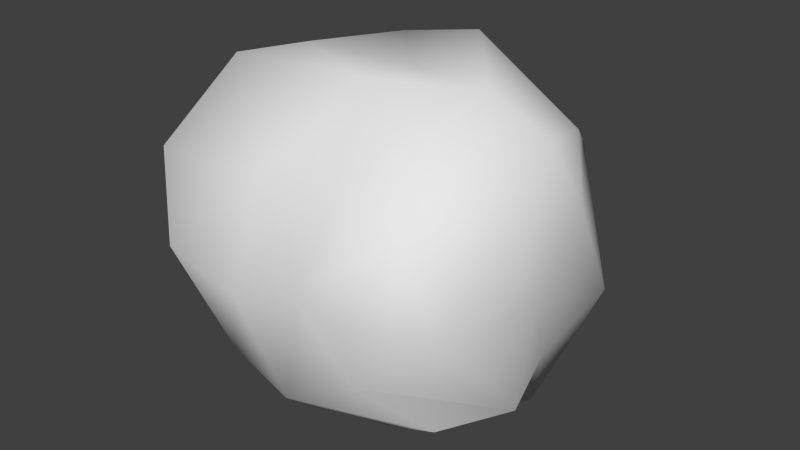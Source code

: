 # Source: shrub.blend  (saved by Blender 2.72.0; exported with 4.5.12 LTS)
import bpy
from mathutils import Matrix  # noqa: F401  (used for matrix-valued properties, if any)

bpy.ops.wm.read_factory_settings(use_empty=True)
scene = bpy.context.scene
scene.name = 'Scene'

# ---- collections
col_collection_1 = bpy.data.collections.new('Collection 1'); scene.collection.children.link(col_collection_1)

# ---- world
world_world = bpy.data.worlds.new('World'); scene.world = world_world
world_world.color = (0.05088, 0.05088, 0.05088)
world_world.use_sun_shadow = False
world_world.sun_shadow_jitter_overblur = 0.0
world_world.cycles.sampling_method = 'MANUAL'
world_world.cycles.sample_map_resolution = 256

# ---- meshes
me_icosphere = bpy.data.meshes.new('Icosphere')
me_icosphere.from_pydata([(0.0, 0.0, -1.0), (0.8533, -0.6173, -0.5327), (-0.2764, -0.8506, -0.4472), (-0.9601, -0.001959, -0.4838), (-0.3062, 0.9545, -0.4989), (0.8285, 0.6042, -0.5288), (0.2786, -0.8909, 0.464), (-0.9593, -0.683, 0.5273), (-0.846, 0.6583, 0.5291), (0.3192, 1.004, 0.5264), (1.083, 0.0008819, 0.5357), (0.0, 0.0005981, 1.024), (-0.2328, -0.7166, -0.6575), (-0.1625, -0.5, -0.8507), (-0.07761, -0.2389, -0.9679), (0.2032, -0.1476, -0.9679), (0.4253, -0.309, -0.8507), (0.6096, -0.4429, -0.6575), (0.5647, -0.717, -0.5308), (0.2629, -0.809, -0.5257), (-0.02964, -0.8642, -0.5023), (0.9218, 0.3412, -0.5865), (0.8587, -0.000265, -0.5311), (0.9236, -0.3387, -0.5659), (0.2032, 0.1476, -0.9679), (0.4262, 0.3097, -0.8525), (0.7265, 0.5215, -0.7915), (-0.7666, 0.001801, -0.6686), (-0.5257, 1.651e-06, -0.8507), (-0.2511, 0.0, -0.9679), (-0.5081, -0.7459, -0.5249), (-0.7645, -0.5537, -0.5865), (-0.9352, -0.2713, -0.5624), (-0.233, 0.7172, -0.658), (-0.1625, 0.5, -0.8507), (-0.07761, 0.2389, -0.9679), (-0.9128, 0.2682, -0.5628), (-0.82, 0.5956, -0.6465), (-0.5089, 0.762, -0.535), (-0.03156, 0.9234, -0.5363), (0.2809, 0.8729, -0.5627), (0.5731, 0.7398, -0.5531), (0.9908, -0.1527, 0.2586), (0.9714, -0.3156, -0.0007448), (1.011, -0.5174, -0.3088), (1.026, 0.5297, -0.2922), (1.013, 0.3332, -0.002219), (1.107, 0.168, 0.2974), (0.1552, -0.9554, 0.2512), (0.0, -1.0, -1.752e-08), (-0.1552, -0.9554, -0.2512), (0.6989, -0.6936, -0.2567), (0.6782, -0.9227, -0.006866), (0.5264, -1.024, 0.2673), (-1.031, -0.5325, 0.2705), (-0.9714, -0.3156, -0.0007448), (-1.144, -0.1785, -0.3045), (-0.436, -0.8642, -0.2512), (-0.6782, -0.9227, -0.006866), (-0.8384, -0.8373, 0.2697), (-0.7645, 0.7768, 0.2881), (-0.5993, 0.8307, -0.00171), (-0.5047, 1.036, -0.2945), (-0.979, 0.1495, -0.2574), (-1.013, 0.3332, -0.002219), (-0.9331, 0.4718, 0.2749), (0.5175, 1.046, 0.3081), (0.5993, 0.8307, -0.00171), (0.8518, 0.8805, -0.338), (-0.166, 1.037, -0.2736), (0.0, 1.145, 0.004322), (0.1633, 1.161, 0.2921), (1.013, -0.269, 0.6124), (0.8828, -0.6337, 0.6444), (0.5975, -0.8984, 0.6141), (0.02964, -0.8642, 0.5023), (-0.264, -0.8593, 0.5569), (-0.6724, -0.8792, 0.6271), (-0.9941, -0.3314, 0.6019), (-1.03, 0.003833, 0.6292), (-0.9736, 0.3425, 0.5984), (-0.6233, 0.8219, 0.6038), (-0.2943, 0.9237, 0.6012), (0.03175, 0.9967, 0.5751), (0.5688, 0.8591, 0.6074), (0.7988, 0.6251, 0.6165), (1.005, 0.2783, 0.6071), (0.08549, -0.2788, 1.121), (0.1724, -0.5598, 0.9635), (0.2307, -0.7493, 0.6907), (0.9831, -0.002785, 0.8653), (0.6612, -0.007696, 1.097), (0.2568, -0.0005426, 1.007), (-0.2181, -0.1618, 1.084), (-0.4869, -0.385, 1.049), (-0.7509, -0.5528, 0.8469), (-0.2032, 0.1477, 0.9682), (-0.4629, 0.3697, 1.004), (-0.6369, 0.4705, 0.6888), (0.07761, 0.239, 0.9686), (0.1853, 0.6147, 1.06), (0.2496, 0.8169, 0.7675), (0.05279, -0.6882, -0.7236), (0.1382, -0.4253, -0.8944), (0.3618, -0.5878, -0.7236), (0.7735, 0.1967, -0.8299), (0.6708, -0.1625, -0.7236), (0.4472, -7.38e-07, -0.8944), (-0.6382, -0.2629, -0.7236), (-0.3618, -0.2629, -0.8944), (-0.4472, -0.5257, -0.7236), (-0.5053, 0.5949, -0.8173), (-0.3618, 0.2629, -0.8944), (-0.7525, 0.3118, -0.8523), (0.3807, 0.617, -0.7587), (0.1382, 0.4253, -0.8944), (0.05279, 0.6882, -0.7236), (1.007, -0.0002266, -0.0001348), (1.135, -0.1965, -0.3364), (0.961, 0.1638, -0.2806), (0.309, -0.9511, 2.802e-14), (0.1382, -0.9511, -0.2764), (0.4472, -0.8506, -0.2764), (-0.9523, -0.688, -0.001513), (-1.022, -0.5022, -0.3392), (-0.6868, -0.7045, -0.2845), (-0.9399, 0.6792, -0.01269), (-0.8199, 0.8796, -0.3657), (-1.02, 0.505, -0.3199), (0.3289, 1.083, 0.002022), (0.5158, 1.018, -0.3236), (0.1499, 1.05, -0.307), (0.818, -0.8496, 0.2975), (0.9523, -0.688, -0.001515), (1.035, -0.5124, 0.3006), (-0.5466, -1.025, 0.2973), (-0.309, -0.9511, -7.872e-07), (-0.1382, -0.9511, 0.2764), (-1.105, 0.1873, 0.329), (-1.007, -0.000227, -0.0001342), (-0.992, -0.1696, 0.2867), (-0.1457, 1.155, 0.3203), (-0.3289, 1.083, 0.002021), (-0.531, 1.025, 0.3374), (0.9529, 0.4606, 0.308), (0.9399, 0.6792, -0.01269), (0.7629, 0.8049, 0.3242), (0.4076, -0.332, 1.092), (0.496, -0.5853, 0.8171), (0.7812, -0.3273, 0.9509), (-0.1486, -0.4932, 1.043), (-0.3834, -0.6405, 0.8031), (-0.05282, -0.6886, 0.724), (-0.5116, -0.00656, 1.045), (-0.8082, 0.1912, 0.8738), (-0.8623, -0.2165, 0.9637), (-0.1495, 0.4997, 1.062), (-0.05718, 0.8285, 0.8788), (-0.3932, 0.6868, 0.8742), (0.383, 0.3048, 1.014), (0.761, 0.2981, 0.8564), (0.4803, 0.6057, 0.8521)], [], [(0, 15, 14), (1, 17, 23), (0, 14, 29), (0, 29, 35), (0, 35, 24), (1, 23, 44), (2, 20, 50), (3, 32, 56), (4, 38, 62), (5, 41, 68), (1, 44, 51), (2, 50, 57), (3, 56, 63), (4, 62, 69), (5, 68, 45), (6, 74, 89), (7, 77, 95), (8, 80, 98), (9, 83, 101), (10, 86, 90), (12, 20, 2), (13, 102, 12), (14, 103, 13), (12, 102, 20), (102, 19, 20), (13, 103, 102), (103, 104, 102), (102, 104, 19), (104, 18, 19), (14, 15, 103), (15, 16, 103), (103, 16, 104), (16, 17, 104), (104, 17, 18), (17, 1, 18), (21, 26, 5), (22, 105, 21), (23, 106, 22), (21, 105, 26), (105, 25, 26), (22, 106, 105), (106, 107, 105), (105, 107, 25), (107, 24, 25), (23, 17, 106), (17, 16, 106), (106, 16, 107), (16, 15, 107), (107, 15, 24), (15, 0, 24), (27, 32, 3), (28, 108, 27), (29, 109, 28), (27, 108, 32), (108, 31, 32), (28, 109, 108), (109, 110, 108), (108, 110, 31), (110, 30, 31), (29, 14, 109), (14, 13, 109), (109, 13, 110), (13, 12, 110), (110, 12, 30), (12, 2, 30), (33, 38, 4), (34, 111, 33), (35, 112, 34), (33, 111, 38), (111, 37, 38), (34, 112, 111), (112, 113, 111), (111, 113, 37), (113, 36, 37), (35, 29, 112), (29, 28, 112), (112, 28, 113), (28, 27, 113), (113, 27, 36), (27, 3, 36), (26, 41, 5), (25, 114, 26), (24, 115, 25), (26, 114, 41), (114, 40, 41), (25, 115, 114), (115, 116, 114), (114, 116, 40), (116, 39, 40), (24, 35, 115), (35, 34, 115), (115, 34, 116), (34, 33, 116), (116, 33, 39), (33, 4, 39), (42, 47, 10), (43, 117, 42), (44, 118, 43), (42, 117, 47), (117, 46, 47), (43, 118, 117), (118, 119, 117), (117, 119, 46), (119, 45, 46), (44, 23, 118), (23, 22, 118), (118, 22, 119), (22, 21, 119), (119, 21, 45), (21, 5, 45), (48, 53, 6), (49, 120, 48), (50, 121, 49), (48, 120, 53), (120, 52, 53), (49, 121, 120), (121, 122, 120), (120, 122, 52), (122, 51, 52), (50, 20, 121), (20, 19, 121), (121, 19, 122), (19, 18, 122), (122, 18, 51), (18, 1, 51), (54, 59, 7), (55, 123, 54), (56, 124, 55), (54, 123, 59), (123, 58, 59), (55, 124, 123), (124, 125, 123), (123, 125, 58), (125, 57, 58), (56, 32, 124), (32, 31, 124), (124, 31, 125), (31, 30, 125), (125, 30, 57), (30, 2, 57), (60, 65, 8), (61, 126, 60), (62, 127, 61), (60, 126, 65), (126, 64, 65), (61, 127, 126), (127, 128, 126), (126, 128, 64), (128, 63, 64), (62, 38, 127), (38, 37, 127), (127, 37, 128), (37, 36, 128), (128, 36, 63), (36, 3, 63), (66, 71, 9), (67, 129, 66), (68, 130, 67), (66, 129, 71), (129, 70, 71), (67, 130, 129), (130, 131, 129), (129, 131, 70), (131, 69, 70), (68, 41, 130), (41, 40, 130), (130, 40, 131), (40, 39, 131), (131, 39, 69), (39, 4, 69), (53, 74, 6), (52, 132, 53), (51, 133, 52), (53, 132, 74), (132, 73, 74), (52, 133, 132), (133, 134, 132), (132, 134, 73), (134, 72, 73), (51, 44, 133), (44, 43, 133), (133, 43, 134), (43, 42, 134), (134, 42, 72), (42, 10, 72), (59, 77, 7), (58, 135, 59), (57, 136, 58), (59, 135, 77), (135, 76, 77), (58, 136, 135), (136, 137, 135), (135, 137, 76), (137, 75, 76), (57, 50, 136), (50, 49, 136), (136, 49, 137), (49, 48, 137), (137, 48, 75), (48, 6, 75), (65, 80, 8), (64, 138, 65), (63, 139, 64), (65, 138, 80), (138, 79, 80), (64, 139, 138), (139, 140, 138), (138, 140, 79), (140, 78, 79), (63, 56, 139), (56, 55, 139), (139, 55, 140), (55, 54, 140), (140, 54, 78), (54, 7, 78), (71, 83, 9), (70, 141, 71), (69, 142, 70), (71, 141, 83), (141, 82, 83), (70, 142, 141), (142, 143, 141), (141, 143, 82), (143, 81, 82), (69, 62, 142), (62, 61, 142), (142, 61, 143), (61, 60, 143), (143, 60, 81), (60, 8, 81), (47, 86, 10), (46, 144, 47), (45, 145, 46), (47, 144, 86), (144, 85, 86), (46, 145, 144), (145, 146, 144), (144, 146, 85), (146, 84, 85), (45, 68, 145), (68, 67, 145), (145, 67, 146), (67, 66, 146), (146, 66, 84), (66, 9, 84), (87, 92, 11), (88, 147, 87), (89, 148, 88), (87, 147, 92), (147, 91, 92), (88, 148, 147), (148, 149, 147), (147, 149, 91), (149, 90, 91), (89, 74, 148), (74, 73, 148), (148, 73, 149), (73, 72, 149), (149, 72, 90), (72, 10, 90), (93, 87, 11), (94, 150, 93), (95, 151, 94), (93, 150, 87), (150, 88, 87), (94, 151, 150), (151, 152, 150), (150, 152, 88), (152, 89, 88), (95, 77, 151), (77, 76, 151), (151, 76, 152), (76, 75, 152), (152, 75, 89), (75, 6, 89), (96, 93, 11), (97, 153, 96), (98, 154, 97), (96, 153, 93), (153, 94, 93), (97, 154, 153), (154, 155, 153), (153, 155, 94), (155, 95, 94), (98, 80, 154), (80, 79, 154), (154, 79, 155), (79, 78, 155), (155, 78, 95), (78, 7, 95), (99, 96, 11), (100, 156, 99), (101, 157, 100), (99, 156, 96), (156, 97, 96), (100, 157, 156), (157, 158, 156), (156, 158, 97), (158, 98, 97), (101, 83, 157), (83, 82, 157), (157, 82, 158), (82, 81, 158), (158, 81, 98), (81, 8, 98), (92, 99, 11), (91, 159, 92), (90, 160, 91), (92, 159, 99), (159, 100, 99), (91, 160, 159), (160, 161, 159), (159, 161, 100), (161, 101, 100), (90, 86, 160), (86, 85, 160), (160, 85, 161), (85, 84, 161), (161, 84, 101), (84, 9, 101)])
me_icosphere.polygons.foreach_set('use_smooth', [True] * 320)
_uv = me_icosphere.uv_layers.new(name='UVMap')
_uv.uv.foreach_set('vector', [0.8147, 0.1197, 0.8922, 0.1072, 0.8502, 0.1896, 0.2173, 0.2895, 0.1939, 0.2199, 0.2485, 0.2345, 0.8147, 0.1197, 0.8502, 0.1896, 0.7885, 0.1964, 0.8147, 0.1197, 0.7885, 0.1964, 0.7402, 0.1231, 0.8147, 0.1197, 0.7402, 0.1231, 0.7994, 0.03602, 0.2173, 0.2895, 0.2485, 0.2345, 0.251, 0.3276, 0.0765, 0.455, 0.1043, 0.4072, 0.1031, 0.5059, 0.7534, 0.4693, 0.7865, 0.4645, 0.7664, 0.5471, 0.6127, 0.3199, 0.6489, 0.3413, 0.6151, 0.403, 0.4232, 0.1775, 0.4796, 0.1735, 0.4492, 0.2523, 0.2173, 0.2895, 0.251, 0.3276, 0.2135, 0.3749, 0.0765, 0.455, 0.1031, 0.5059, 0.06585, 0.5351, 0.7534, 0.4693, 0.7664, 0.5471, 0.7282, 0.5256, 0.6127, 0.3199, 0.6151, 0.403, 0.5803, 0.3582, 0.4232, 0.1775, 0.4492, 0.2523, 0.3947, 0.2528, 0.2009, 0.6591, 0.237, 0.6338, 0.2231, 0.733, 0.009333, 0.7824, 0.0687, 0.7982, 0.02031, 0.8869, 0.6247, 0.6805, 0.661, 0.7463, 0.6041, 0.7565, 0.4881, 0.5234, 0.5157, 0.5701, 0.4781, 0.6095, 0.3422, 0.5064, 0.3743, 0.515, 0.3498, 0.5916, 0.06611, 0.3744, 0.1043, 0.4072, 0.0765, 0.455, 0.0511, 0.2804, 0.09844, 0.3097, 0.06611, 0.3744, 0.02833, 0.1896, 0.08877, 0.2026, 0.0511, 0.2804, 0.06611, 0.3744, 0.09844, 0.3097, 0.1043, 0.4072, 0.09844, 0.3097, 0.1399, 0.3559, 0.1043, 0.4072, 0.0511, 0.2804, 0.08877, 0.2026, 0.09844, 0.3097, 0.08877, 0.2026, 0.1431, 0.2515, 0.09844, 0.3097, 0.09844, 0.3097, 0.1431, 0.2515, 0.1399, 0.3559, 0.1431, 0.2515, 0.1802, 0.3137, 0.1399, 0.3559, 0.02833, 0.1896, 0.07042, 0.1072, 0.08877, 0.2026, 0.07042, 0.1072, 0.1489, 0.1473, 0.08877, 0.2026, 0.08877, 0.2026, 0.1489, 0.1473, 0.1431, 0.2515, 0.1489, 0.1473, 0.1939, 0.2199, 0.1431, 0.2515, 0.1431, 0.2515, 0.1939, 0.2199, 0.1802, 0.3137, 0.1939, 0.2199, 0.2173, 0.2895, 0.1802, 0.3137, 0.3674, 0.1595, 0.4276, 0.09495, 0.4232, 0.1775, 0.2996, 0.1814, 0.3237, 0.07975, 0.3674, 0.1595, 0.2485, 0.2345, 0.2307, 0.1382, 0.2996, 0.1814, 0.3674, 0.1595, 0.3237, 0.07975, 0.4276, 0.09495, 0.3237, 0.07975, 0.472, 0.0, 0.4276, 0.09495, 0.2996, 0.1814, 0.2307, 0.1382, 0.3237, 0.07975, 0.2307, 0.1382, 0.1679, 0.04404, 0.3237, 0.07975, 0.3237, 0.07975, 0.1679, 0.04404, 0.472, 0.0, 0.9897, 0.04404, 0.7994, 0.03602, 0.472, 0.0, 0.2485, 0.2345, 0.1939, 0.2199, 0.2307, 0.1382, 0.1939, 0.2199, 0.1489, 0.1473, 0.2307, 0.1382, 0.2307, 0.1382, 0.1489, 0.1473, 0.1679, 0.04404, 0.1489, 0.1473, 0.07042, 0.1072, 0.1679, 0.04404, 0.9897, 0.04404, 0.8922, 0.1072, 0.7994, 0.03602, 0.8922, 0.1072, 0.8147, 0.1197, 0.7994, 0.03602, 0.7607, 0.3879, 0.7865, 0.4645, 0.7534, 0.4693, 0.7719, 0.2913, 0.8012, 0.3724, 0.7607, 0.3879, 0.7885, 0.1964, 0.8218, 0.2738, 0.7719, 0.2913, 0.7607, 0.3879, 0.8012, 0.3724, 0.7865, 0.4645, 0.8012, 0.3724, 0.8254, 0.4572, 0.7865, 0.4645, 0.7719, 0.2913, 0.8218, 0.2738, 0.8012, 0.3724, 0.8218, 0.2738, 0.8468, 0.3674, 0.8012, 0.3724, 0.8012, 0.3724, 0.8468, 0.3674, 0.8254, 0.4572, 0.02496, 0.3674, 0.04266, 0.4551, 0.003568, 0.4572, 0.7885, 0.1964, 0.8502, 0.1896, 0.8218, 0.2738, 0.02833, 0.1896, 0.0511, 0.2804, 0.0, 0.2738, 0.0, 0.2738, 0.0511, 0.2804, 0.02496, 0.3674, 0.0511, 0.2804, 0.06611, 0.3744, 0.02496, 0.3674, 0.02496, 0.3674, 0.06611, 0.3744, 0.04266, 0.4551, 0.06611, 0.3744, 0.0765, 0.455, 0.04266, 0.4551, 0.6352, 0.2485, 0.6489, 0.3413, 0.6127, 0.3199, 0.6742, 0.1734, 0.6828, 0.277, 0.6352, 0.2485, 0.7402, 0.1231, 0.7319, 0.2209, 0.6742, 0.1734, 0.6352, 0.2485, 0.6828, 0.277, 0.6489, 0.3413, 0.6828, 0.277, 0.6892, 0.3766, 0.6489, 0.3413, 0.6742, 0.1734, 0.7319, 0.2209, 0.6828, 0.277, 0.7319, 0.2209, 0.727, 0.3292, 0.6828, 0.277, 0.6828, 0.277, 0.727, 0.3292, 0.6892, 0.3766, 0.727, 0.3292, 0.724, 0.4243, 0.6892, 0.3766, 0.7402, 0.1231, 0.7885, 0.1964, 0.7319, 0.2209, 0.7885, 0.1964, 0.7719, 0.2913, 0.7319, 0.2209, 0.7319, 0.2209, 0.7719, 0.2913, 0.727, 0.3292, 0.7719, 0.2913, 0.7607, 0.3879, 0.727, 0.3292, 0.727, 0.3292, 0.7607, 0.3879, 0.724, 0.4243, 0.7607, 0.3879, 0.7534, 0.4693, 0.724, 0.4243, 0.4276, 0.09495, 0.4796, 0.1735, 0.4232, 0.1775, 0.472, 0.0, 0.5299, 0.1004, 0.4276, 0.09495, 0.7994, 0.03602, 0.6515, 0.07179, 0.472, 0.0, 0.4276, 0.09495, 0.5299, 0.1004, 0.4796, 0.1735, 0.5299, 0.1004, 0.5393, 0.2056, 0.4796, 0.1735, 0.472, 0.0, 0.6515, 0.07179, 0.5299, 0.1004, 0.6515, 0.07179, 0.6023, 0.1668, 0.5299, 0.1004, 0.5299, 0.1004, 0.6023, 0.1668, 0.5393, 0.2056, 0.6023, 0.1668, 0.5846, 0.2606, 0.5393, 0.2056, 0.7994, 0.03602, 0.7402, 0.1231, 0.6515, 0.07179, 0.7402, 0.1231, 0.6742, 0.1734, 0.6515, 0.07179, 0.6515, 0.07179, 0.6742, 0.1734, 0.6023, 0.1668, 0.6742, 0.1734, 0.6352, 0.2485, 0.6023, 0.1668, 0.6023, 0.1668, 0.6352, 0.2485, 0.5846, 0.2606, 0.6352, 0.2485, 0.6127, 0.3199, 0.5846, 0.2606, 0.317, 0.4519, 0.355, 0.432, 0.3422, 0.5064, 0.2861, 0.3887, 0.3278, 0.3575, 0.317, 0.4519, 0.251, 0.3276, 0.2909, 0.2839, 0.2861, 0.3887, 0.317, 0.4519, 0.3278, 0.3575, 0.355, 0.432, 0.3278, 0.3575, 0.3727, 0.3381, 0.355, 0.432, 0.2861, 0.3887, 0.2909, 0.2839, 0.3278, 0.3575, 0.2909, 0.2839, 0.3431, 0.2541, 0.3278, 0.3575, 0.3278, 0.3575, 0.3431, 0.2541, 0.3727, 0.3381, 0.3431, 0.2541, 0.3947, 0.2528, 0.3727, 0.3381, 0.251, 0.3276, 0.2485, 0.2345, 0.2909, 0.2839, 0.2485, 0.2345, 0.2996, 0.1814, 0.2909, 0.2839, 0.2909, 0.2839, 0.2996, 0.1814, 0.3431, 0.2541, 0.2996, 0.1814, 0.3674, 0.1595, 0.3431, 0.2541, 0.3431, 0.2541, 0.3674, 0.1595, 0.3947, 0.2528, 0.3674, 0.1595, 0.4232, 0.1775, 0.3947, 0.2528, 0.1696, 0.6192, 0.2053, 0.5652, 0.2009, 0.6591, 0.135, 0.5649, 0.1729, 0.521, 0.1696, 0.6192, 0.1031, 0.5059, 0.1374, 0.4604, 0.135, 0.5649, 0.1696, 0.6192, 0.1729, 0.521, 0.2053, 0.5652, 0.1729, 0.521, 0.21, 0.472, 0.2053, 0.5652, 0.135, 0.5649, 0.1374, 0.4604, 0.1729, 0.521, 0.1374, 0.4604, 0.1762, 0.4126, 0.1729, 0.521, 0.1729, 0.521, 0.1762, 0.4126, 0.21, 0.472, 0.1762, 0.4126, 0.2135, 0.3749, 0.21, 0.472, 0.1031, 0.5059, 0.1043, 0.4072, 0.1374, 0.4604, 0.1043, 0.4072, 0.1399, 0.3559, 0.1374, 0.4604, 0.1374, 0.4604, 0.1399, 0.3559, 0.1762, 0.4126, 0.1399, 0.3559, 0.1802, 0.3137, 0.1762, 0.4126, 0.1762, 0.4126, 0.1802, 0.3137, 0.2135, 0.3749, 0.1802, 0.3137, 0.2173, 0.2895, 0.2135, 0.3749, 0.8057, 0.719, 0.8562, 0.7116, 0.8312, 0.7824, 0.7831, 0.6388, 0.8285, 0.6418, 0.8057, 0.719, 0.7664, 0.5471, 0.8053, 0.5461, 0.7831, 0.6388, 0.8057, 0.719, 0.8285, 0.6418, 0.8562, 0.7116, 0.006676, 0.6418, 0.05127, 0.6276, 0.03435, 0.7116, 0.7831, 0.6388, 0.8053, 0.5461, 0.8285, 0.6418, 0.8053, 0.5461, 0.8487, 0.5441, 0.8285, 0.6418, 0.006676, 0.6418, 0.02688, 0.5441, 0.05127, 0.6276, 0.02688, 0.5441, 0.06585, 0.5351, 0.05127, 0.6276, 0.7664, 0.5471, 0.7865, 0.4645, 0.8053, 0.5461, 0.7865, 0.4645, 0.8254, 0.4572, 0.8053, 0.5461, 0.8053, 0.5461, 0.8254, 0.4572, 0.8487, 0.5441, 0.003568, 0.4572, 0.04266, 0.4551, 0.02688, 0.5441, 0.02688, 0.5441, 0.04266, 0.4551, 0.06585, 0.5351, 0.04266, 0.4551, 0.0765, 0.455, 0.06585, 0.5351, 0.6227, 0.6024, 0.6631, 0.6485, 0.6247, 0.6805, 0.6203, 0.5024, 0.6589, 0.5457, 0.6227, 0.6024, 0.6151, 0.403, 0.6519, 0.4329, 0.6203, 0.5024, 0.6227, 0.6024, 0.6589, 0.5457, 0.6631, 0.6485, 0.6589, 0.5457, 0.6967, 0.588, 0.6631, 0.6485, 0.6203, 0.5024, 0.6519, 0.4329, 0.6589, 0.5457, 0.6519, 0.4329, 0.6923, 0.4867, 0.6589, 0.5457, 0.6589, 0.5457, 0.6923, 0.4867, 0.6967, 0.588, 0.6923, 0.4867, 0.7282, 0.5256, 0.6967, 0.588, 0.6151, 0.403, 0.6489, 0.3413, 0.6519, 0.4329, 0.6489, 0.3413, 0.6892, 0.3766, 0.6519, 0.4329, 0.6519, 0.4329, 0.6892, 0.3766, 0.6923, 0.4867, 0.6892, 0.3766, 0.724, 0.4243, 0.6923, 0.4867, 0.6923, 0.4867, 0.724, 0.4243, 0.7282, 0.5256, 0.724, 0.4243, 0.7534, 0.4693, 0.7282, 0.5256, 0.4776, 0.4449, 0.5169, 0.4714, 0.4881, 0.5234, 0.4636, 0.3484, 0.5084, 0.3783, 0.4776, 0.4449, 0.4492, 0.2523, 0.4969, 0.2725, 0.4636, 0.3484, 0.4776, 0.4449, 0.5084, 0.3783, 0.5169, 0.4714, 0.5084, 0.3783, 0.5457, 0.4143, 0.5169, 0.4714, 0.4636, 0.3484, 0.4969, 0.2725, 0.5084, 0.3783, 0.4969, 0.2725, 0.5437, 0.3084, 0.5084, 0.3783, 0.5084, 0.3783, 0.5437, 0.3084, 0.5457, 0.4143, 0.5437, 0.3084, 0.5803, 0.3582, 0.5457, 0.4143, 0.4492, 0.2523, 0.4796, 0.1735, 0.4969, 0.2725, 0.4796, 0.1735, 0.5393, 0.2056, 0.4969, 0.2725, 0.4969, 0.2725, 0.5393, 0.2056, 0.5437, 0.3084, 0.5393, 0.2056, 0.5846, 0.2606, 0.5437, 0.3084, 0.5437, 0.3084, 0.5846, 0.2606, 0.5803, 0.3582, 0.5846, 0.2606, 0.6127, 0.3199, 0.5803, 0.3582, 0.2053, 0.5652, 0.237, 0.6338, 0.2009, 0.6591, 0.21, 0.472, 0.2401, 0.5284, 0.2053, 0.5652, 0.2135, 0.3749, 0.2473, 0.4285, 0.21, 0.472, 0.2053, 0.5652, 0.2401, 0.5284, 0.237, 0.6338, 0.2401, 0.5284, 0.277, 0.5909, 0.237, 0.6338, 0.21, 0.472, 0.2473, 0.4285, 0.2401, 0.5284, 0.2473, 0.4285, 0.2804, 0.4853, 0.2401, 0.5284, 0.2401, 0.5284, 0.2804, 0.4853, 0.277, 0.5909, 0.2804, 0.4853, 0.3157, 0.5495, 0.277, 0.5909, 0.2135, 0.3749, 0.251, 0.3276, 0.2473, 0.4285, 0.251, 0.3276, 0.2861, 0.3887, 0.2473, 0.4285, 0.2473, 0.4285, 0.2861, 0.3887, 0.2804, 0.4853, 0.2861, 0.3887, 0.317, 0.4519, 0.2804, 0.4853, 0.2804, 0.4853, 0.317, 0.4519, 0.3157, 0.5495, 0.317, 0.4519, 0.3422, 0.5064, 0.3157, 0.5495, 0.03435, 0.7116, 0.0687, 0.7982, 0.009333, 0.7824, 0.05127, 0.6276, 0.08153, 0.6993, 0.03435, 0.7116, 0.06585, 0.5351, 0.09501, 0.6023, 0.05127, 0.6276, 0.03435, 0.7116, 0.08153, 0.6993, 0.0687, 0.7982, 0.08153, 0.6993, 0.1308, 0.7719, 0.0687, 0.7982, 0.05127, 0.6276, 0.09501, 0.6023, 0.08153, 0.6993, 0.09501, 0.6023, 0.1323, 0.6693, 0.08153, 0.6993, 0.08153, 0.6993, 0.1323, 0.6693, 0.1308, 0.7719, 0.1323, 0.6693, 0.1737, 0.7175, 0.1308, 0.7719, 0.06585, 0.5351, 0.1031, 0.5059, 0.09501, 0.6023, 0.1031, 0.5059, 0.135, 0.5649, 0.09501, 0.6023, 0.09501, 0.6023, 0.135, 0.5649, 0.1323, 0.6693, 0.135, 0.5649, 0.1696, 0.6192, 0.1323, 0.6693, 0.1323, 0.6693, 0.1696, 0.6192, 0.1737, 0.7175, 0.1696, 0.6192, 0.2009, 0.6591, 0.1737, 0.7175, 0.6631, 0.6485, 0.661, 0.7463, 0.6247, 0.6805, 0.6967, 0.588, 0.7022, 0.6949, 0.6631, 0.6485, 0.7282, 0.5256, 0.7388, 0.6204, 0.6967, 0.588, 0.6631, 0.6485, 0.7022, 0.6949, 0.661, 0.7463, 0.7022, 0.6949, 0.7104, 0.7945, 0.661, 0.7463, 0.6967, 0.588, 0.7388, 0.6204, 0.7022, 0.6949, 0.7388, 0.6204, 0.7542, 0.7231, 0.7022, 0.6949, 0.7022, 0.6949, 0.7542, 0.7231, 0.7104, 0.7945, 0.7542, 0.7231, 0.7724, 0.8116, 0.7104, 0.7945, 0.7282, 0.5256, 0.7664, 0.5471, 0.7388, 0.6204, 0.7664, 0.5471, 0.7831, 0.6388, 0.7388, 0.6204, 0.7388, 0.6204, 0.7831, 0.6388, 0.7542, 0.7231, 0.7831, 0.6388, 0.8057, 0.719, 0.7542, 0.7231, 0.7542, 0.7231, 0.8057, 0.719, 0.7724, 0.8116, 0.8057, 0.719, 0.8312, 0.7824, 0.7724, 0.8116, 0.5169, 0.4714, 0.5157, 0.5701, 0.4881, 0.5234, 0.5457, 0.4143, 0.5468, 0.5116, 0.5169, 0.4714, 0.5803, 0.3582, 0.5814, 0.4547, 0.5457, 0.4143, 0.5169, 0.4714, 0.5468, 0.5116, 0.5157, 0.5701, 0.5468, 0.5116, 0.5501, 0.6217, 0.5157, 0.5701, 0.5457, 0.4143, 0.5814, 0.4547, 0.5468, 0.5116, 0.5814, 0.4547, 0.5862, 0.5658, 0.5468, 0.5116, 0.5468, 0.5116, 0.5862, 0.5658, 0.5501, 0.6217, 0.5862, 0.5658, 0.5889, 0.6624, 0.5501, 0.6217, 0.5803, 0.3582, 0.6151, 0.403, 0.5814, 0.4547, 0.6151, 0.403, 0.6203, 0.5024, 0.5814, 0.4547, 0.5814, 0.4547, 0.6203, 0.5024, 0.5862, 0.5658, 0.6203, 0.5024, 0.6227, 0.6024, 0.5862, 0.5658, 0.5862, 0.5658, 0.6227, 0.6024, 0.5889, 0.6624, 0.6227, 0.6024, 0.6247, 0.6805, 0.5889, 0.6624, 0.355, 0.432, 0.3743, 0.515, 0.3422, 0.5064, 0.3727, 0.3381, 0.3935, 0.4299, 0.355, 0.432, 0.3947, 0.2528, 0.4177, 0.3321, 0.3727, 0.3381, 0.355, 0.432, 0.3935, 0.4299, 0.3743, 0.515, 0.3935, 0.4299, 0.4187, 0.5181, 0.3743, 0.515, 0.3727, 0.3381, 0.4177, 0.3321, 0.3935, 0.4299, 0.4177, 0.3321, 0.4395, 0.4354, 0.3935, 0.4299, 0.3935, 0.4299, 0.4395, 0.4354, 0.4187, 0.5181, 0.4395, 0.4354, 0.4549, 0.5255, 0.4187, 0.5181, 0.3947, 0.2528, 0.4492, 0.2523, 0.4177, 0.3321, 0.4492, 0.2523, 0.4636, 0.3484, 0.4177, 0.3321, 0.4177, 0.3321, 0.4636, 0.3484, 0.4395, 0.4354, 0.4636, 0.3484, 0.4776, 0.4449, 0.4395, 0.4354, 0.4395, 0.4354, 0.4776, 0.4449, 0.4549, 0.5255, 0.4776, 0.4449, 0.4881, 0.5234, 0.4549, 0.5255, 0.3288, 0.8561, 0.3777, 0.783, 0.4039, 0.8582, 0.2633, 0.8082, 0.3191, 0.766, 0.3288, 0.8561, 0.2231, 0.733, 0.2726, 0.7035, 0.2633, 0.8082, 0.3288, 0.8561, 0.3191, 0.766, 0.3777, 0.783, 0.3191, 0.766, 0.3606, 0.6909, 0.3777, 0.783, 0.2633, 0.8082, 0.2726, 0.7035, 0.3191, 0.766, 0.2726, 0.7035, 0.3178, 0.6598, 0.3191, 0.766, 0.3191, 0.766, 0.3178, 0.6598, 0.3606, 0.6909, 0.3178, 0.6598, 0.3498, 0.5916, 0.3606, 0.6909, 0.2231, 0.733, 0.237, 0.6338, 0.2726, 0.7035, 0.237, 0.6338, 0.277, 0.5909, 0.2726, 0.7035, 0.2726, 0.7035, 0.277, 0.5909, 0.3178, 0.6598, 0.277, 0.5909, 0.3157, 0.5495, 0.3178, 0.6598, 0.3178, 0.6598, 0.3157, 0.5495, 0.3498, 0.5916, 0.3157, 0.5495, 0.3422, 0.5064, 0.3498, 0.5916, 0.3881, 0.9391, 0.3288, 0.8561, 0.4039, 0.8582, 0.09767, 0.9797, 0.2439, 0.9037, 0.3881, 0.9391, 0.02031, 0.8869, 0.1241, 0.8798, 0.09767, 0.9797, 0.3881, 0.9391, 0.2439, 0.9037, 0.3288, 0.8561, 0.2439, 0.9037, 0.2633, 0.8082, 0.3288, 0.8561, 0.09767, 0.9797, 0.1241, 0.8798, 0.2439, 0.9037, 0.1241, 0.8798, 0.1914, 0.8112, 0.2439, 0.9037, 0.2439, 0.9037, 0.1914, 0.8112, 0.2633, 0.8082, 0.1914, 0.8112, 0.2231, 0.733, 0.2633, 0.8082, 0.02031, 0.8869, 0.0687, 0.7982, 0.1241, 0.8798, 0.0687, 0.7982, 0.1308, 0.7719, 0.1241, 0.8798, 0.1241, 0.8798, 0.1308, 0.7719, 0.1914, 0.8112, 0.1308, 0.7719, 0.1737, 0.7175, 0.1914, 0.8112, 0.1914, 0.8112, 0.1737, 0.7175, 0.2231, 0.733, 0.1737, 0.7175, 0.2009, 0.6591, 0.2231, 0.733, 0.4813, 0.8707, 0.3881, 0.9391, 0.4039, 0.8582, 0.5522, 0.8286, 0.5748, 0.9364, 0.4813, 0.8707, 0.6041, 0.7565, 0.6421, 0.841, 0.5522, 0.8286, 0.4813, 0.8707, 0.5748, 0.9364, 0.3881, 0.9391, 0.5748, 0.9364, 0.9195, 0.9797, 0.3881, 0.9391, 0.5522, 0.8286, 0.6421, 0.841, 0.5748, 0.9364, 0.6421, 0.841, 0.7306, 0.9043, 0.5748, 0.9364, 0.5748, 0.9364, 0.7306, 0.9043, 0.9195, 0.9797, 0.7306, 0.9043, 0.8421, 0.8869, 0.9195, 0.9797, 0.6041, 0.7565, 0.661, 0.7463, 0.6421, 0.841, 0.661, 0.7463, 0.7104, 0.7945, 0.6421, 0.841, 0.6421, 0.841, 0.7104, 0.7945, 0.7306, 0.9043, 0.7104, 0.7945, 0.7724, 0.8116, 0.7306, 0.9043, 0.7306, 0.9043, 0.7724, 0.8116, 0.8421, 0.8869, 0.7724, 0.8116, 0.8312, 0.7824, 0.8421, 0.8869, 0.4392, 0.7884, 0.4813, 0.8707, 0.4039, 0.8582, 0.4632, 0.7016, 0.4971, 0.7748, 0.4392, 0.7884, 0.4781, 0.6095, 0.5083, 0.6688, 0.4632, 0.7016, 0.4392, 0.7884, 0.4971, 0.7748, 0.4813, 0.8707, 0.4971, 0.7748, 0.5522, 0.8286, 0.4813, 0.8707, 0.4632, 0.7016, 0.5083, 0.6688, 0.4971, 0.7748, 0.5083, 0.6688, 0.5483, 0.7292, 0.4971, 0.7748, 0.4971, 0.7748, 0.5483, 0.7292, 0.5522, 0.8286, 0.5483, 0.7292, 0.6041, 0.7565, 0.5522, 0.8286, 0.4781, 0.6095, 0.5157, 0.5701, 0.5083, 0.6688, 0.5157, 0.5701, 0.5501, 0.6217, 0.5083, 0.6688, 0.5083, 0.6688, 0.5501, 0.6217, 0.5483, 0.7292, 0.5501, 0.6217, 0.5889, 0.6624, 0.5483, 0.7292, 0.5483, 0.7292, 0.5889, 0.6624, 0.6041, 0.7565, 0.5889, 0.6624, 0.6247, 0.6805, 0.6041, 0.7565, 0.3777, 0.783, 0.4392, 0.7884, 0.4039, 0.8582, 0.3606, 0.6909, 0.4139, 0.7093, 0.3777, 0.783, 0.3498, 0.5916, 0.3887, 0.6058, 0.3606, 0.6909, 0.3777, 0.783, 0.4139, 0.7093, 0.4392, 0.7884, 0.4139, 0.7093, 0.4632, 0.7016, 0.4392, 0.7884, 0.3606, 0.6909, 0.3887, 0.6058, 0.4139, 0.7093, 0.3887, 0.6058, 0.4386, 0.6201, 0.4139, 0.7093, 0.4139, 0.7093, 0.4386, 0.6201, 0.4632, 0.7016, 0.4386, 0.6201, 0.4781, 0.6095, 0.4632, 0.7016, 0.3498, 0.5916, 0.3743, 0.515, 0.3887, 0.6058, 0.3743, 0.515, 0.4187, 0.5181, 0.3887, 0.6058, 0.3887, 0.6058, 0.4187, 0.5181, 0.4386, 0.6201, 0.4187, 0.5181, 0.4549, 0.5255, 0.4386, 0.6201, 0.4386, 0.6201, 0.4549, 0.5255, 0.4781, 0.6095, 0.4549, 0.5255, 0.4881, 0.5234, 0.4781, 0.6095])
me_icosphere.use_remesh_preserve_volume = False
me_icosphere.use_remesh_preserve_attributes = False
me_icosphere.use_mirror_vertex_groups = False
me_icosphere.update()

# ---- objects
ob_icosphere = bpy.data.objects.new('Icosphere', me_icosphere)

# ---- transforms, parenting, visibility, modifiers, constraints
ob_icosphere.location = (0.0, 0.0, 0.0)
ob_icosphere.lineart.crease_threshold = 0.0
_m = ob_icosphere.modifiers.new('Multires', 'MULTIRES')
_m.uv_smooth = 'PRESERVE_CORNERS'
_m.quality = 3
_m.levels = 2
_m.sculpt_levels = 2
_m.render_levels = 2
_m.show_only_control_edges = False
_m = ob_icosphere.modifiers.new('Decimate', 'DECIMATE')
_m.ratio = 0.3394

# ---- collection membership
col_collection_1.objects.link(ob_icosphere)

# ---- scene / render settings (as saved in the file)
scene.frame_start = 1; scene.frame_end = 250; scene.frame_set(1)
scene.render.engine = 'BLENDER_EEVEE_NEXT'
scene.render.resolution_percentage = 50
scene.render.dither_intensity = 0.0
scene.cycles.use_denoising = False
scene.cycles.samples = 10
scene.cycles.sampling_pattern = 'TABULATED_SOBOL'
scene.cycles.light_sampling_threshold = 0.0
scene.cycles.use_adaptive_sampling = False
scene.cycles.use_light_tree = False
scene.cycles.blur_glossy = 0.0
scene.cycles.pixel_filter_type = 'GAUSSIAN'
scene.cycles.sample_clamp_indirect = 0.0
scene.view_settings.view_transform = 'Standard'
bpy.context.view_layer.update()

# ---- added for rendering (the .blend has no active camera and no usable light): camera, sun
cam_auto = bpy.data.cameras.new('AutoCamera')
cam_auto.lens = 50.0
cam_auto.sensor_width = 36.0
cam_auto.clip_end = 1000.0
ob_auto_camera = bpy.data.objects.new('AutoCamera', cam_auto)
scene.collection.objects.link(ob_auto_camera)
ob_auto_camera.location = (3.48808, -4.10563, 2.86305)
ob_auto_camera.rotation_euler = (1.09748, -7.21219e-08, 0.694738)
scene.camera = ob_auto_camera
light_auto_sun = bpy.data.lights.new('AutoSun', 'SUN')
light_auto_sun.energy = 3.0
light_auto_sun.angle = 0.0523599
ob_auto_sun = bpy.data.objects.new('AutoSun', light_auto_sun)
scene.collection.objects.link(ob_auto_sun)
ob_auto_sun.rotation_euler = (0.872665, 0.174533, 0.523599)
bpy.context.view_layer.update()

